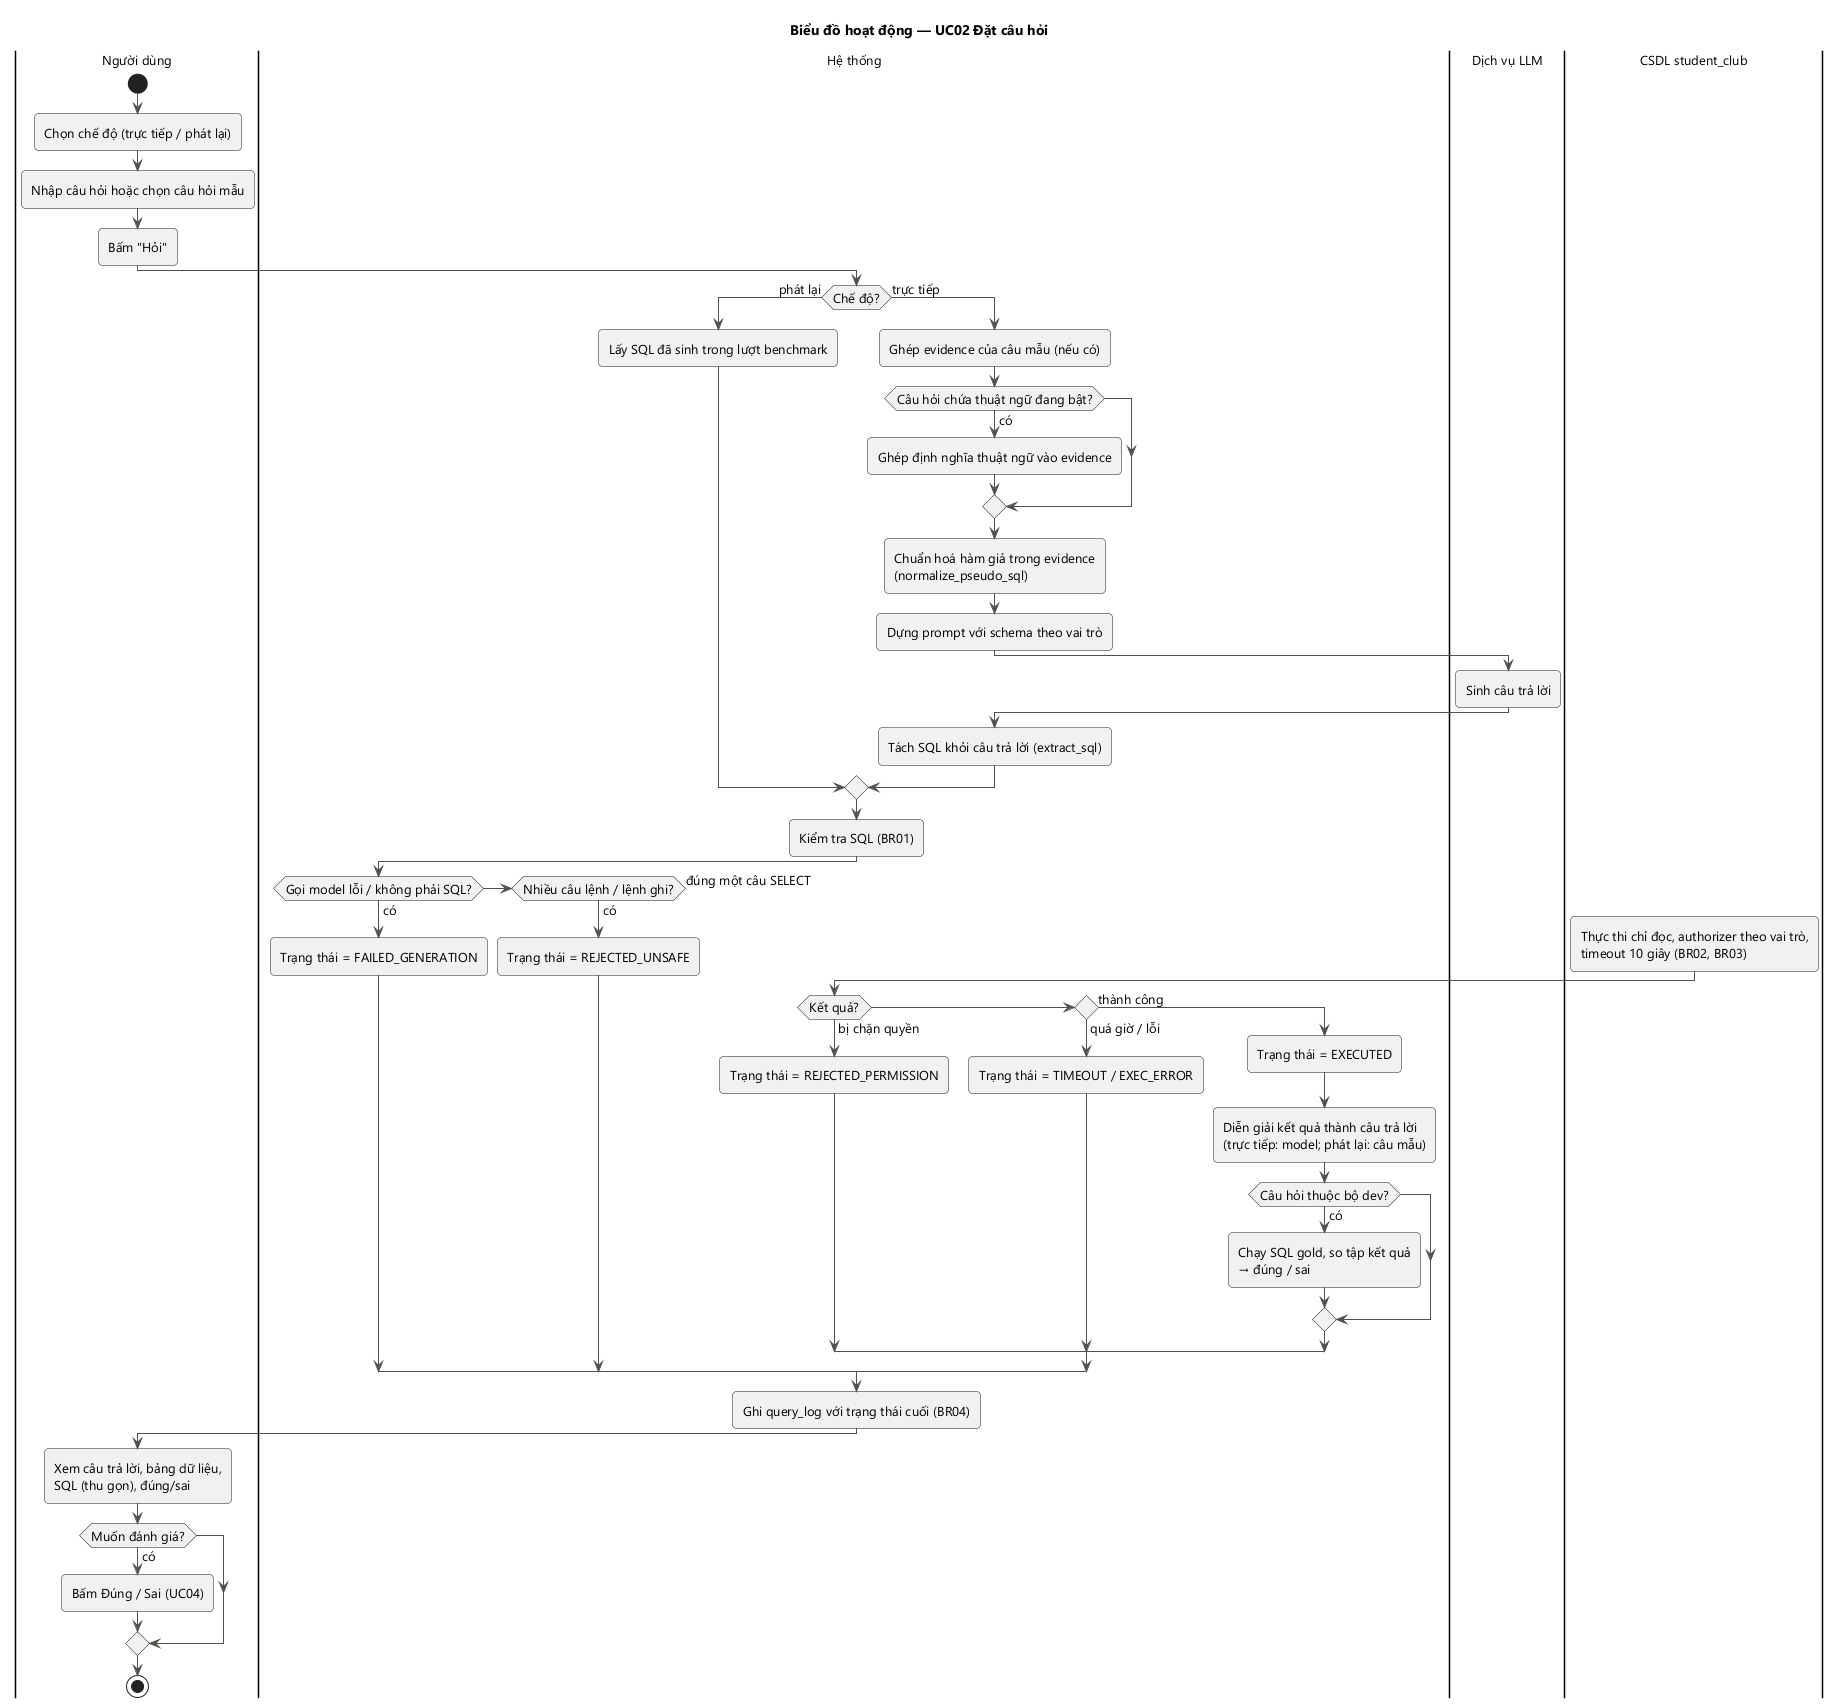

The diagram above was rendered by PlantUML. Its source (embedded in the PNG):
@startuml activity_hoi_dap
!include _style.iuml
title Biểu đồ hoạt động — UC02 Đặt câu hỏi

|Người dùng|
start
:Chọn chế độ (trực tiếp / phát lại);
:Nhập câu hỏi hoặc chọn câu hỏi mẫu;
:Bấm "Hỏi";
|Hệ thống|
if (Chế độ?) then (phát lại)
  :Lấy SQL đã sinh trong lượt benchmark;
else (trực tiếp)
  :Ghép evidence của câu mẫu (nếu có);
  if (Câu hỏi chứa thuật ngữ đang bật?) then (có)
    :Ghép định nghĩa thuật ngữ vào evidence;
  endif
  :Chuẩn hoá hàm giả trong evidence\n(normalize_pseudo_sql);
  :Dựng prompt với schema theo vai trò;
  |Dịch vụ LLM|
  :Sinh câu trả lời;
  |Hệ thống|
  :Tách SQL khỏi câu trả lời (extract_sql);
endif
:Kiểm tra SQL (BR01);
if (Gọi model lỗi / không phải SQL?) then (có)
  :Trạng thái = FAILED_GENERATION;
elseif (Nhiều câu lệnh / lệnh ghi?) then (có)
  :Trạng thái = REJECTED_UNSAFE;
else (đúng một câu SELECT)
  |CSDL student_club|
  :Thực thi chỉ đọc, authorizer theo vai trò,\ntimeout 10 giây (BR02, BR03);
  |Hệ thống|
  if (Kết quả?) then (bị chặn quyền)
    :Trạng thái = REJECTED_PERMISSION;
  elseif () then (quá giờ / lỗi)
    :Trạng thái = TIMEOUT / EXEC_ERROR;
  else (thành công)
    :Trạng thái = EXECUTED;
    :Diễn giải kết quả thành câu trả lời\n(trực tiếp: model; phát lại: câu mẫu);
    if (Câu hỏi thuộc bộ dev?) then (có)
      :Chạy SQL gold, so tập kết quả\n→ đúng / sai;
    endif
  endif
endif
:Ghi query_log với trạng thái cuối (BR04);
|Người dùng|
:Xem câu trả lời, bảng dữ liệu,\nSQL (thu gọn), đúng/sai;
if (Muốn đánh giá?) then (có)
  :Bấm Đúng / Sai (UC04);
endif
stop
@enduml